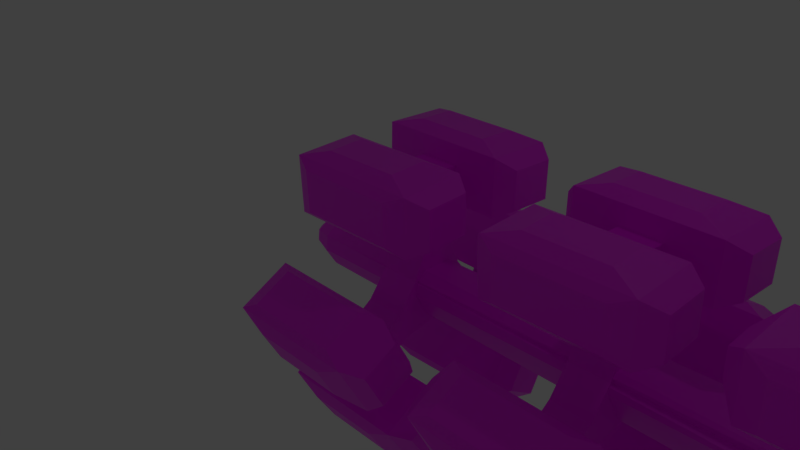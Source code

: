 # Source: cetacea.blend  (saved by Blender 2.80.75; exported with 4.5.12 LTS)
import bpy
from mathutils import Matrix  # noqa: F401  (used for matrix-valued properties, if any)

bpy.ops.wm.read_factory_settings(use_empty=True)
scene = bpy.context.scene
scene.name = 'Scene'

# ---- collections
col_collection_1 = bpy.data.collections.new('Collection 1'); scene.collection.children.link(col_collection_1)

# ---- images (referenced by path relative to the original .blend; pixels are not part of the script)
import os
ASSET_DIR = os.environ.get("B2B_ASSET_DIR", "")  # directory of the original .blend (textures are referenced by path, not embedded)
HERE = os.path.dirname(os.path.abspath(__file__))  # packed textures are extracted next to this script under _unpacked/

def load_image(name, relpath, width, height, colorspace="sRGB"):
    """Load a texture the original file referenced (path relative to the .blend, or extracted next to this script)."""
    p = next((c for c in (os.path.join(HERE, relpath), os.path.join(ASSET_DIR, relpath)) if relpath and os.path.exists(c)), "")
    if p:
        img = bpy.data.images.load(p, check_existing=True)
        img.name = name
    else:  # same state as the original file: an image datablock whose file is absent (Cycles renders it pink)
        img = bpy.data.images.new(name, width, height)
        img.source = "FILE"
        img.filepath = "//" + (relpath or name)
    img.colorspace_settings.name = colorspace
    return img
img_untitled = load_image('Untitled', 'cetacea_base.png', 1024, 1024, 'sRGB')
img_untitled_001 = load_image('Untitled.001', 'cetacea_lights.png', 1024, 1024, 'sRGB')
img_untitled_002 = load_image('Untitled.002', 'bulk_lights.png', 1024, 1024, 'sRGB')

# ---- materials (node trees are filled in below, after node groups)
mat_material = bpy.data.materials.new('Material')
mat_material.alpha_threshold = 0.0
mat_material.use_transparent_shadow = False
mat_material.roughness = 0.5
mat_material.line_color = (0.0, 0.0, 0.0, 1.0)

# ---- material node trees
mat_material.use_nodes = True; mat_material.node_tree.nodes.clear()
_N = mat_material.node_tree.nodes; _L = mat_material.node_tree.links
n0 = _N.new('ShaderNodeBsdfPrincipled'); n0.name = 'Principled BSDF'; n0.location = (-60, 605)
n0.hide = True
n0.distribution = 'GGX'
n0.subsurface_method = 'BURLEY'
n0.inputs[3].default_value = 1.45
n0.inputs[27].default_value = (0.0, 0.0, 0.0, 1.0)
n0.inputs[28].default_value = 1.0
n1 = _N.new('ShaderNodeBsdfPrincipled'); n1.name = 'Principled BSDF.001'; n1.location = (-54, 341)
n1.hide = True
n1.distribution = 'GGX'
n1.subsurface_method = 'BURLEY'
n1.inputs[3].default_value = 1.45
n1.inputs[27].default_value = (0.0, 0.0, 0.0, 1.0)
n1.inputs[28].default_value = 1.0
n2 = _N.new('ShaderNodeMixShader'); n2.name = 'Mix Shader'; n2.location = (305, 555)
n3 = _N.new('ShaderNodeOutputMaterial'); n3.name = 'Material Output'; n3.location = (687, 260)
n4 = _N.new('ShaderNodeTexImage'); n4.name = 'Image Texture'; n4.location = (-448, 670)
n4.image = img_untitled
n5 = _N.new('ShaderNodeTexImage'); n5.name = 'Image Texture.001'; n5.location = (-452, 404)
n5.image = img_untitled_001
n6 = _N.new('ShaderNodeTexImage'); n6.name = 'Image Texture.002'; n6.location = (-450, 182)
n6.image = img_untitled_002
n7 = _N.new('ShaderNodeBsdfPrincipled'); n7.name = 'Principled BSDF.002'; n7.location = (-57, 36)
n7.hide = True
n7.distribution = 'GGX'
n7.subsurface_method = 'BURLEY'
n7.inputs[3].default_value = 1.45
n7.inputs[27].default_value = (0.0, 0.0, 0.0, 1.0)
n7.inputs[28].default_value = 1.0
n8 = _N.new('ShaderNodeMixShader'); n8.name = 'Mix Shader.001'; n8.location = (317, 256)
_L.new(n4.outputs[0], n0.inputs[0])
_L.new(n0.outputs[0], n2.inputs[1])
_L.new(n5.outputs[0], n1.inputs[0])
_L.new(n5.outputs[1], n2.inputs[0])
_L.new(n1.outputs[0], n2.inputs[2])
_L.new(n2.outputs[0], n8.inputs[1])
_L.new(n6.outputs[0], n7.inputs[0])
_L.new(n7.outputs[0], n8.inputs[2])
_L.new(n6.outputs[1], n8.inputs[0])
_L.new(n8.outputs[0], n3.inputs[0])
n3.is_active_output = True

# ---- world
world_world = bpy.data.worlds.new('World'); scene.world = world_world
world_world.color = (0.05088, 0.05088, 0.05088)
world_world.use_sun_shadow = False
world_world.sun_shadow_jitter_overblur = 0.0
world_world.cycles.sampling_method = 'MANUAL'

# ---- cameras
cam_camera = bpy.data.cameras.new('Camera')
cam_camera.clip_end = 100.0
cam_camera.lens = 35.0
cam_camera.sensor_width = 32.0
cam_camera.sensor_height = 18.0
cam_camera.ortho_scale = 7.314
cam_camera.dof.focus_distance = 0.0
cam_camera.dof.aperture_fstop = 128.0

# ---- lights
light_lamp = bpy.data.lights.new('Lamp', 'POINT')
light_lamp.transmission_factor = 0.0
light_lamp.cutoff_distance = 30.0
light_lamp.energy = 100.0
light_lamp.shadow_buffer_clip_start = 1.001
light_lamp.shadow_soft_size = 0.1
light_lamp.shadow_maximum_resolution = 0.006
light_lamp.use_absolute_resolution = True

# ---- meshes
me_cube = bpy.data.meshes.new('Cube')
me_cube.from_pydata([(-1.116, -1.052, 0.6095), (-1.116, -0.5696, 1.779), (-1.148, 0.0, 1.983), (-1.131, 0.0, -0.002341), (-2.605, -1.074, 0.6077), (-2.605, -0.5919, 1.777), (-2.637, 0.0, 1.982), (-2.62, 0.0, -0.004155), (-1.116, -0.4037, 3.754), (-1.148, 0.0, 3.767), (-2.637, 0.0, 3.765), (-2.605, -0.4261, 3.752), (-1.117, -0.4228, 4.389), (-1.148, 0.0, 4.401), (-2.637, 0.0, 4.399), (-2.606, -0.4451, 4.387), (-2.599, -0.8375, 3.74), (-2.6, -0.8566, 4.374), (-1.11, -0.8152, 3.742), (-1.11, -0.8343, 4.376), (-4.31, -0.8413, 3.009), (-4.312, -0.9042, 5.102), (0.6024, -0.7676, 3.015), (0.6004, -0.8305, 5.108), (-4.274, -3.226, 2.937), (-4.276, -3.289, 5.03), (0.6383, -3.152, 2.943), (0.6362, -3.215, 5.036), (1.234, -1.194, 4.761), (1.235, -1.151, 3.34), (1.264, -2.787, 4.712), (1.265, -2.744, 3.292), (-4.949, -1.547, 3.582), (-4.949, -1.574, 4.485), (-4.933, -2.576, 3.551), (-4.934, -2.603, 4.454), (-0.4324, -1.367, 5.36), (-3.265, -1.409, 5.357), (-0.4117, -2.742, 5.319), (-3.244, -2.784, 5.316), (-3.602, -3.496, 3.224), (-3.604, -3.541, 4.744), (-0.03399, -3.442, 3.229), (-0.0355, -3.488, 4.749), (6.802, -1.07, 0.6095), (6.802, -0.588, 1.779), (6.77, 0.0, 1.983), (6.787, 0.0, -0.002304), (5.313, -1.093, 0.6077), (5.313, -0.6103, 1.777), (5.281, 0.0, 1.982), (5.298, 0.0, -0.004118), (6.802, -0.4222, 3.754), (6.771, 0.0, 3.767), (5.281, 0.0, 3.765), (5.313, -0.4445, 3.752), (6.802, -0.4412, 4.389), (6.77, 0.0, 4.401), (5.281, 0.0, 4.399), (5.312, -0.4636, 4.387), (5.319, -0.856, 3.74), (5.319, -0.875, 4.374), (6.808, -0.8336, 3.742), (6.808, -0.8527, 4.376), (3.608, -0.8597, 3.009), (3.606, -0.9226, 5.102), (8.521, -0.786, 3.015), (8.519, -0.8489, 5.108), (3.644, -3.244, 2.937), (3.642, -3.307, 5.03), (8.556, -3.171, 2.943), (8.554, -3.234, 5.036), (9.152, -1.212, 4.761), (9.153, -1.17, 3.34), (9.182, -2.805, 4.712), (9.183, -2.762, 3.292), (2.97, -1.565, 3.582), (2.969, -1.592, 4.485), (2.985, -2.594, 3.551), (2.984, -2.621, 4.455), (7.486, -1.385, 5.36), (4.653, -1.428, 5.357), (7.506, -2.76, 5.319), (4.674, -2.803, 5.316), (4.316, -3.514, 3.224), (4.315, -3.56, 4.744), (7.884, -3.46, 3.229), (7.883, -3.506, 4.749), (14.36, -1.07, 0.6095), (14.36, -0.588, 1.779), (14.33, 0.0, 1.983), (14.35, 0.0, -0.002304), (12.87, -1.093, 0.6077), (12.87, -0.6103, 1.777), (12.84, 0.0, 1.982), (12.86, 0.0, -0.004118), (14.36, -0.4222, 3.754), (14.33, 0.0, 3.767), (12.84, 0.0, 3.765), (12.87, -0.4445, 3.752), (14.36, -0.4412, 4.389), (14.33, 0.0, 4.401), (12.84, 0.0, 4.399), (12.87, -0.4636, 4.387), (12.88, -0.856, 3.74), (12.88, -0.875, 4.374), (14.37, -0.8336, 3.742), (14.37, -0.8527, 4.376), (11.17, -0.8597, 3.009), (11.17, -0.9226, 5.102), (16.08, -0.786, 3.015), (16.08, -0.8489, 5.108), (11.21, -3.244, 2.937), (11.2, -3.307, 5.03), (16.12, -3.171, 2.943), (16.12, -3.234, 5.036), (16.71, -1.212, 4.761), (16.71, -1.17, 3.34), (16.74, -2.805, 4.712), (16.74, -2.762, 3.292), (10.53, -1.565, 3.582), (10.53, -1.592, 4.485), (10.55, -2.594, 3.551), (10.55, -2.621, 4.455), (15.05, -1.385, 5.36), (12.22, -1.428, 5.357), (15.07, -2.76, 5.319), (12.24, -2.803, 5.316), (11.88, -3.514, 3.224), (11.88, -3.56, 4.744), (15.45, -3.46, 3.229), (15.44, -3.506, 4.749), (-6.088, -0.9081, 0.5156), (17.67, -0.9081, 0.5156), (-6.088, -0.4081, 0.8618), (16.11, -1.008, 0.8618), (-6.088, 0.0, 0.8618), (16.11, 0.0, 0.8618), (-6.088, 0.0, -0.003742), (17.67, 0.0, 0.0001778), (18.2, -1.008, 0.8618), (18.2, -0.9081, 0.5156), (18.2, 0.0, 0.8618), (18.2, 0.0, 0.0001778), (17.36, 0.0, 4.182), (17.36, -1.008, 4.182), (18.2, 0.0, 4.182), (18.2, -1.008, 4.182), (17.62, 0.0, 0.9851), (17.62, -0.9709, 0.9851), (17.62, -0.9709, 4.059), (17.62, 0.0, 4.059), (-6.861, -0.6843, 0.3948), (-6.861, -0.3776, 0.632), (-6.861, 0.0, 0.632), (-6.861, 0.0, 0.002681), (-7.158, -0.462, 0.2648), (-7.158, -0.3181, 0.3761), (-7.158, 0.0, 0.3761), (-7.158, 0.0, 0.003999), (18.28, -0.2413, 3.709), (18.28, -0.2923, 3.552), (17.52, -0.1478, 3.709), (18.45, -0.1478, 3.709), (17.52, -0.2167, 3.498), (18.45, -0.2167, 3.498), (17.52, -0.397, 3.367), (18.45, -0.397, 3.367), (17.52, -0.6199, 3.367), (18.45, -0.6199, 3.367), (17.52, -0.8002, 3.498), (18.45, -0.8002, 3.498), (17.52, -0.8691, 3.709), (18.45, -0.8691, 3.709), (17.52, -0.8002, 3.921), (18.45, -0.8002, 3.921), (17.52, -0.6199, 4.052), (18.45, -0.6199, 4.052), (17.52, -0.397, 4.052), (18.45, -0.397, 4.052), (17.52, -0.2167, 3.921), (18.45, -0.2167, 3.921), (18.28, -0.4259, 3.455), (18.28, -0.591, 3.455), (18.28, -0.7246, 3.552), (18.28, -0.7756, 3.709), (18.28, -0.7246, 3.866), (18.28, -0.591, 3.964), (18.28, -0.4259, 3.964), (18.28, -0.2923, 3.866), (18.07, -0.339, 3.709), (18.07, -0.3714, 3.809), (18.07, -0.4561, 3.871), (18.07, -0.5608, 3.871), (18.07, -0.6455, 3.809), (18.07, -0.6778, 3.709), (18.07, -0.6455, 3.61), (18.07, -0.5608, 3.548), (18.07, -0.4561, 3.548), (18.07, -0.3714, 3.61), (18.28, -0.2413, 2.678), (18.28, -0.2923, 2.521), (17.52, -0.1478, 2.678), (18.45, -0.1478, 2.678), (17.52, -0.2167, 2.466), (18.45, -0.2167, 2.466), (17.52, -0.397, 2.335), (18.45, -0.397, 2.335), (17.52, -0.6199, 2.335), (18.45, -0.6199, 2.335), (17.52, -0.8002, 2.466), (18.45, -0.8002, 2.466), (17.52, -0.8691, 2.678), (18.45, -0.8691, 2.678), (17.52, -0.8002, 2.89), (18.45, -0.8002, 2.89), (17.52, -0.6199, 3.021), (18.45, -0.6199, 3.021), (17.52, -0.397, 3.021), (18.45, -0.397, 3.021), (17.52, -0.2167, 2.89), (18.45, -0.2167, 2.89), (18.28, -0.4259, 2.424), (18.28, -0.591, 2.424), (18.28, -0.7246, 2.521), (18.28, -0.7756, 2.678), (18.28, -0.7246, 2.835), (18.28, -0.591, 2.932), (18.28, -0.4259, 2.932), (18.28, -0.2923, 2.835), (18.07, -0.339, 2.678), (18.07, -0.3714, 2.778), (18.07, -0.4561, 2.839), (18.07, -0.5608, 2.839), (18.07, -0.6455, 2.778), (18.07, -0.6778, 2.678), (18.07, -0.6455, 2.579), (18.07, -0.5608, 2.517), (18.07, -0.4561, 2.517), (18.07, -0.3714, 2.579), (18.28, -0.2413, 1.764), (18.28, -0.2923, 1.607), (17.52, -0.1478, 1.764), (18.45, -0.1478, 1.764), (17.52, -0.2167, 1.552), (18.45, -0.2167, 1.552), (17.52, -0.397, 1.421), (18.45, -0.397, 1.421), (17.52, -0.6199, 1.421), (18.45, -0.6199, 1.421), (17.52, -0.8002, 1.552), (18.45, -0.8002, 1.552), (17.52, -0.8691, 1.764), (18.45, -0.8691, 1.764), (17.52, -0.8002, 1.976), (18.45, -0.8002, 1.976), (17.52, -0.6199, 2.107), (18.45, -0.6199, 2.107), (17.52, -0.397, 2.107), (18.45, -0.397, 2.107), (17.52, -0.2167, 1.976), (18.45, -0.2167, 1.976), (18.28, -0.4259, 1.51), (18.28, -0.591, 1.51), (18.28, -0.7246, 1.607), (18.28, -0.7756, 1.764), (18.28, -0.7246, 1.921), (18.28, -0.591, 2.018), (18.28, -0.4259, 2.018), (18.28, -0.2923, 1.921), (18.07, -0.339, 1.764), (18.07, -0.3714, 1.864), (18.07, -0.4561, 1.925), (18.07, -0.5608, 1.925), (18.07, -0.6455, 1.864), (18.07, -0.6778, 1.764), (18.07, -0.6455, 1.665), (18.07, -0.5608, 1.603), (18.07, -0.4561, 1.603), (18.07, -0.3714, 1.665)], [], [(0, 3, 2, 1), (0, 1, 5, 4), (5, 6, 7), (3, 0, 4, 7), (7, 4, 5), (6, 5, 11, 10), (10, 11, 15, 14), (1, 2, 9, 8), (5, 1, 8, 11), (12, 13, 14, 15), (8, 9, 13, 12), (15, 11, 16, 17), (19, 17, 21, 23), (12, 15, 17, 19), (8, 12, 19, 18), (11, 8, 18, 16), (22, 23, 28, 29), (17, 16, 20, 21), (18, 19, 23, 22), (16, 18, 22, 20), (27, 25, 41, 43), (20, 22, 26, 24), (27, 23, 36, 38), (20, 24, 34, 32), (29, 28, 30, 31), (23, 27, 30, 28), (26, 22, 29, 31), (27, 26, 31, 30), (33, 32, 34, 35), (24, 25, 35, 34), (25, 21, 33, 35), (21, 20, 32, 33), (36, 37, 39, 38), (25, 27, 38, 39), (21, 25, 39, 37), (23, 21, 37, 36), (40, 42, 43, 41), (25, 24, 40, 41), (26, 27, 43, 42), (24, 26, 42, 40), (44, 47, 46, 45), (44, 45, 49, 48), (49, 50, 51), (47, 44, 48, 51), (51, 48, 49), (50, 49, 55, 54), (54, 55, 59, 58), (45, 46, 53, 52), (49, 45, 52, 55), (56, 57, 58, 59), (52, 53, 57, 56), (59, 55, 60, 61), (63, 61, 65, 67), (56, 59, 61, 63), (52, 56, 63, 62), (55, 52, 62, 60), (66, 67, 72, 73), (61, 60, 64, 65), (62, 63, 67, 66), (60, 62, 66, 64), (71, 69, 85, 87), (64, 66, 70, 68), (71, 67, 80, 82), (64, 68, 78, 76), (73, 72, 74, 75), (67, 71, 74, 72), (70, 66, 73, 75), (71, 70, 75, 74), (77, 76, 78, 79), (68, 69, 79, 78), (69, 65, 77, 79), (65, 64, 76, 77), (80, 81, 83, 82), (69, 71, 82, 83), (65, 69, 83, 81), (67, 65, 81, 80), (84, 86, 87, 85), (69, 68, 84, 85), (70, 71, 87, 86), (68, 70, 86, 84), (88, 91, 90, 89), (88, 89, 93, 92), (93, 94, 95), (91, 88, 92, 95), (95, 92, 93), (94, 93, 99, 98), (98, 99, 103, 102), (89, 90, 97, 96), (93, 89, 96, 99), (100, 101, 102, 103), (96, 97, 101, 100), (103, 99, 104, 105), (107, 105, 109, 111), (100, 103, 105, 107), (96, 100, 107, 106), (99, 96, 106, 104), (110, 111, 116, 117), (105, 104, 108, 109), (106, 107, 111, 110), (104, 106, 110, 108), (115, 113, 129, 131), (108, 110, 114, 112), (115, 111, 124, 126), (108, 112, 122, 120), (117, 116, 118, 119), (111, 115, 118, 116), (114, 110, 117, 119), (115, 114, 119, 118), (121, 120, 122, 123), (112, 113, 123, 122), (113, 109, 121, 123), (109, 108, 120, 121), (124, 125, 127, 126), (113, 115, 126, 127), (109, 113, 127, 125), (111, 109, 125, 124), (128, 130, 131, 129), (113, 112, 128, 129), (114, 115, 131, 130), (112, 114, 130, 128), (132, 133, 135, 134), (134, 135, 137, 136), (138, 132, 152, 155), (132, 134, 153, 152), (133, 139, 143, 141), (135, 133, 141, 140), (140, 143, 142), (143, 140, 141), (135, 140, 147, 145), (144, 145, 147, 146), (137, 135, 145, 144), (147, 140, 149, 150), (149, 148, 151, 150), (140, 142, 148, 149), (146, 147, 150, 151), (155, 152, 156, 159), (152, 153, 157, 156), (134, 136, 154, 153), (157, 158, 159), (159, 156, 157), (153, 154, 158, 157), (189, 188, 192, 191), (167, 165, 161, 182), (162, 163, 165, 164), (161, 160, 190, 199), (171, 169, 183, 184), (164, 165, 167, 166), (186, 185, 195, 194), (175, 173, 185, 186), (166, 167, 169, 168), (160, 189, 191, 190), (179, 177, 187, 188), (168, 169, 171, 170), (184, 183, 197, 196), (169, 167, 182, 183), (170, 171, 173, 172), (182, 161, 199, 198), (173, 171, 184, 185), (172, 173, 175, 174), (187, 186, 194, 193), (177, 175, 186, 187), (174, 175, 177, 176), (185, 184, 196, 195), (181, 179, 188, 189), (176, 177, 179, 178), (163, 181, 189, 160), (165, 163, 160, 161), (178, 179, 181, 180), (188, 187, 193, 192), (199, 190, 191, 192, 193, 194, 195, 196, 197, 198), (180, 181, 163, 162), (183, 182, 198, 197), (229, 228, 232, 231), (207, 205, 201, 222), (202, 203, 205, 204), (201, 200, 230, 239), (211, 209, 223, 224), (204, 205, 207, 206), (226, 225, 235, 234), (215, 213, 225, 226), (206, 207, 209, 208), (200, 229, 231, 230), (219, 217, 227, 228), (208, 209, 211, 210), (224, 223, 237, 236), (209, 207, 222, 223), (210, 211, 213, 212), (222, 201, 239, 238), (213, 211, 224, 225), (212, 213, 215, 214), (227, 226, 234, 233), (217, 215, 226, 227), (214, 215, 217, 216), (225, 224, 236, 235), (221, 219, 228, 229), (216, 217, 219, 218), (203, 221, 229, 200), (205, 203, 200, 201), (218, 219, 221, 220), (228, 227, 233, 232), (239, 230, 231, 232, 233, 234, 235, 236, 237, 238), (220, 221, 203, 202), (223, 222, 238, 237), (269, 268, 272, 271), (247, 245, 241, 262), (242, 243, 245, 244), (241, 240, 270, 279), (251, 249, 263, 264), (244, 245, 247, 246), (266, 265, 275, 274), (255, 253, 265, 266), (246, 247, 249, 248), (240, 269, 271, 270), (259, 257, 267, 268), (248, 249, 251, 250), (264, 263, 277, 276), (249, 247, 262, 263), (250, 251, 253, 252), (262, 241, 279, 278), (253, 251, 264, 265), (252, 253, 255, 254), (267, 266, 274, 273), (257, 255, 266, 267), (254, 255, 257, 256), (265, 264, 276, 275), (261, 259, 268, 269), (256, 257, 259, 258), (243, 261, 269, 240), (245, 243, 240, 241), (258, 259, 261, 260), (268, 267, 273, 272), (279, 270, 271, 272, 273, 274, 275, 276, 277, 278), (260, 261, 243, 242), (263, 262, 278, 277)])
_uv = me_cube.uv_layers.new(name='UVMap')
_uv.uv.foreach_set('vector', [0.3591, 0.3382, 0.3235, 0.3693, 0.3088, 0.2936, 0.332, 0.2971, 0.3591, 0.3382, 0.3959, 0.3055, 0.434, 0.3491, 0.3972, 0.3817, 0.434, 0.4144, 0.4339, 0.4387, 0.361, 0.4134, 0.3235, 0.3693, 0.3591, 0.3382, 0.3972, 0.3817, 0.361, 0.4134, 0.361, 0.4134, 0.3972, 0.3817, 0.434, 0.4144, 0.8212, 0.1045, 0.8435, 0.09471, 0.8435, 0.1717, 0.827, 0.1736, 0.6481, 0.4513, 0.6481, 0.4679, 0.6234, 0.4679, 0.6234, 0.4505, 0.7738, 0.2717, 0.7523, 0.262, 0.7581, 0.1929, 0.7738, 0.1947, 0.6058, 0.2922, 0.5479, 0.2921, 0.5479, 0.2151, 0.6058, 0.2152, 0.6925, 0.831, 0.6761, 0.83, 0.6752, 0.7721, 0.6925, 0.7731, 0.46, 0.8401, 0.46, 0.8558, 0.4353, 0.8565, 0.4353, 0.8401, 0.6234, 0.4679, 0.6481, 0.4679, 0.6481, 0.4839, 0.6234, 0.4839, 0.4883, 0.6102, 0.4883, 0.5523, 0.5167, 0.4858, 0.5167, 0.6768, 0.6925, 0.831, 0.6925, 0.7731, 0.7085, 0.7731, 0.7085, 0.831, 0.46, 0.8401, 0.4353, 0.8401, 0.4353, 0.8241, 0.46, 0.8241, 0.5126, 0.7414, 0.5126, 0.7993, 0.4966, 0.7993, 0.4966, 0.7414, 0.3373, 0.7504, 0.3373, 0.8318, 0.3088, 0.8187, 0.3088, 0.7634, 0.4883, 0.5523, 0.4637, 0.5524, 0.4353, 0.4858, 0.5167, 0.4858, 0.4637, 0.6102, 0.4883, 0.6102, 0.5167, 0.6768, 0.4353, 0.6768, 0.4637, 0.5524, 0.4637, 0.6102, 0.4353, 0.6768, 0.4353, 0.4858, 0.7773, 0.4858, 0.7773, 0.6768, 0.7622, 0.6508, 0.7622, 0.5121, 0.5294, 0.4845, 0.5294, 0.2936, 0.6221, 0.2936, 0.6221, 0.4845, 0.6375, 0.6258, 0.6375, 0.7186, 0.5958, 0.6986, 0.5958, 0.6452, 0.6731, 0.6781, 0.6731, 0.7708, 0.6389, 0.7444, 0.6389, 0.7044, 0.4206, 0.749, 0.3653, 0.7491, 0.3653, 0.6871, 0.4206, 0.6871, 0.8101, 0.2894, 0.8101, 0.3821, 0.7823, 0.3662, 0.7825, 0.3043, 0.8101, 0.3835, 0.8101, 0.4762, 0.7825, 0.4613, 0.7823, 0.3994, 0.4659, 0.8227, 0.4659, 0.7414, 0.4952, 0.7544, 0.4952, 0.8097, 0.6358, 0.8026, 0.6358, 0.8377, 0.5958, 0.8377, 0.5958, 0.8026, 0.5545, 0.701, 0.5545, 0.7824, 0.518, 0.7592, 0.518, 0.7241, 0.744, 0.6739, 0.744, 0.7667, 0.7098, 0.7403, 0.7098, 0.7003, 0.5923, 0.701, 0.5923, 0.7824, 0.5558, 0.7592, 0.5558, 0.7241, 0.6668, 0.1407, 0.6668, 0.2508, 0.6133, 0.2508, 0.6133, 0.1407, 0.6957, 0.0006575, 0.6957, 0.1916, 0.6737, 0.1512, 0.6737, 0.04107, 0.7059, 0.4803, 0.7059, 0.3876, 0.7477, 0.4069, 0.7477, 0.4604, 0.6852, 0.4858, 0.6852, 0.6768, 0.6627, 0.6363, 0.6627, 0.5263, 0.5784, 0.6245, 0.5784, 0.4858, 0.6375, 0.4858, 0.6375, 0.6245, 0.7734, 0.7608, 0.7734, 0.8421, 0.7454, 0.8307, 0.7454, 0.7716, 0.8078, 0.6499, 0.8078, 0.5685, 0.8362, 0.5793, 0.8362, 0.6384, 0.7609, 0.4858, 0.7609, 0.6768, 0.7454, 0.6505, 0.7454, 0.5118, 0.3603, 0.04456, 0.3243, 0.07625, 0.3088, 0.0006575, 0.3328, 0.003809, 0.3603, 0.04456, 0.397, 0.0118, 0.4352, 0.05522, 0.3986, 0.08799, 0.4352, 0.1208, 0.4348, 0.1458, 0.362, 0.1202, 0.3243, 0.07625, 0.3603, 0.04456, 0.3986, 0.08799, 0.362, 0.1202, 0.362, 0.1202, 0.3986, 0.08799, 0.4352, 0.1208, 0.8164, 0.4957, 0.8394, 0.4858, 0.8394, 0.5628, 0.8222, 0.5648, 0.6683, 0.2529, 0.6683, 0.2703, 0.6436, 0.2703, 0.6436, 0.2522, 0.8448, 0.2676, 0.8226, 0.2578, 0.8284, 0.1888, 0.8448, 0.1906, 0.6234, 0.2936, 0.6813, 0.2937, 0.6813, 0.3707, 0.6234, 0.3706, 0.7279, 0.8268, 0.7107, 0.8258, 0.7098, 0.768, 0.7279, 0.7689, 0.5427, 0.8361, 0.5427, 0.8526, 0.518, 0.8533, 0.518, 0.8361, 0.6436, 0.2703, 0.6683, 0.2703, 0.6683, 0.2863, 0.6436, 0.2863, 0.3618, 0.5645, 0.3618, 0.5066, 0.3901, 0.44, 0.3901, 0.631, 0.7279, 0.8268, 0.7279, 0.7689, 0.7439, 0.7689, 0.7439, 0.8268, 0.5427, 0.8361, 0.518, 0.8361, 0.518, 0.8201, 0.5427, 0.8201, 0.5079, 0.6781, 0.5079, 0.736, 0.4919, 0.736, 0.4919, 0.6781, 0.3672, 0.7504, 0.3672, 0.8318, 0.3386, 0.8187, 0.3386, 0.7634, 0.3618, 0.5066, 0.3371, 0.5066, 0.3088, 0.4401, 0.3901, 0.44, 0.3371, 0.5645, 0.3618, 0.5645, 0.3901, 0.631, 0.3088, 0.631, 0.3371, 0.5066, 0.3371, 0.5645, 0.3088, 0.631, 0.3088, 0.4401, 0.7658, 0.4803, 0.7658, 0.2894, 0.7809, 0.3154, 0.7809, 0.4541, 0.528, 0.2936, 0.528, 0.4845, 0.4353, 0.4845, 0.4353, 0.2936, 0.7388, 0.0006575, 0.7388, 0.09339, 0.697, 0.07346, 0.697, 0.01999, 0.744, 0.5799, 0.744, 0.6726, 0.7098, 0.6462, 0.7098, 0.6062, 0.4906, 0.74, 0.4353, 0.7401, 0.4353, 0.6781, 0.4906, 0.6781, 0.7085, 0.6781, 0.7085, 0.7708, 0.6806, 0.7549, 0.6809, 0.693, 0.811, 0.6781, 0.811, 0.7708, 0.7833, 0.7559, 0.7831, 0.694, 0.8213, 0.1888, 0.8213, 0.2701, 0.792, 0.2571, 0.792, 0.2019, 0.6071, 0.2522, 0.6423, 0.2522, 0.6423, 0.2922, 0.6071, 0.2922, 0.7818, 0.6781, 0.7818, 0.7594, 0.7454, 0.7363, 0.7454, 0.7012, 0.751, 0.1929, 0.751, 0.2856, 0.7168, 0.2593, 0.7168, 0.2193, 0.814, 0.0006575, 0.814, 0.08204, 0.7775, 0.05891, 0.7775, 0.02379, 0.4365, 0.2388, 0.5466, 0.2388, 0.5466, 0.2922, 0.4365, 0.2922, 0.7085, 0.4858, 0.7085, 0.6768, 0.6865, 0.6363, 0.6865, 0.5262, 0.7059, 0.3863, 0.7059, 0.2936, 0.7477, 0.3129, 0.7477, 0.3664, 0.6614, 0.4858, 0.6614, 0.6768, 0.6389, 0.6363, 0.6389, 0.5263, 0.5771, 0.4858, 0.5771, 0.6245, 0.518, 0.6245, 0.518, 0.4858, 0.8395, 0.2894, 0.8395, 0.3708, 0.8115, 0.3593, 0.8115, 0.3002, 0.4267, 0.7504, 0.4267, 0.8318, 0.3984, 0.821, 0.3984, 0.7618, 0.4308, 0.44, 0.4308, 0.631, 0.4153, 0.6047, 0.4153, 0.466, 0.3603, 0.191, 0.3243, 0.2227, 0.3088, 0.1471, 0.3328, 0.1503, 0.3603, 0.191, 0.397, 0.1582, 0.4352, 0.2017, 0.3986, 0.2344, 0.4352, 0.2672, 0.4348, 0.2922, 0.362, 0.2666, 0.3243, 0.2227, 0.3603, 0.191, 0.3986, 0.2344, 0.362, 0.2666, 0.362, 0.2666, 0.3986, 0.2344, 0.4352, 0.2672, 0.8153, 0.01055, 0.8383, 0.0006575, 0.8383, 0.07769, 0.8211, 0.07962, 0.584, 0.8199, 0.584, 0.8372, 0.5593, 0.8373, 0.5594, 0.8192, 0.8427, 0.851, 0.8205, 0.8412, 0.8263, 0.7721, 0.8427, 0.774, 0.6813, 0.4492, 0.6234, 0.4491, 0.6234, 0.3721, 0.6813, 0.3722, 0.6569, 0.831, 0.6397, 0.83, 0.6389, 0.7721, 0.6569, 0.7731, 0.6741, 0.4666, 0.6741, 0.483, 0.6494, 0.4837, 0.6494, 0.4665, 0.5593, 0.8373, 0.584, 0.8372, 0.584, 0.8532, 0.5594, 0.8533, 0.5589, 0.0672, 0.5589, 0.1251, 0.5306, 0.1916, 0.5306, 0.0006759, 0.6569, 0.831, 0.6569, 0.7731, 0.6729, 0.7731, 0.6729, 0.831, 0.6741, 0.4666, 0.6494, 0.4665, 0.6494, 0.4505, 0.6741, 0.4506, 0.5785, 0.6837, 0.5785, 0.6258, 0.5945, 0.6258, 0.5945, 0.6837, 0.3971, 0.7504, 0.3971, 0.8318, 0.3685, 0.8187, 0.3685, 0.7634, 0.5589, 0.1251, 0.5836, 0.1251, 0.612, 0.1916, 0.5306, 0.1916, 0.5836, 0.06719, 0.5589, 0.0672, 0.5306, 0.0006759, 0.612, 0.0006575, 0.5836, 0.1251, 0.5836, 0.06719, 0.612, 0.0006575, 0.612, 0.1916, 0.7756, 0.2856, 0.7756, 0.09471, 0.7907, 0.1207, 0.7907, 0.2594, 0.4365, 0.1916, 0.4365, 0.0006575, 0.5293, 0.0006575, 0.5293, 0.1916, 0.7155, 0.1929, 0.7155, 0.2856, 0.6737, 0.2657, 0.6737, 0.2122, 0.7401, 0.1874, 0.7401, 0.09471, 0.7743, 0.1211, 0.7743, 0.1611, 0.364, 0.749, 0.3088, 0.7491, 0.3088, 0.6871, 0.364, 0.6871, 0.8065, 0.5685, 0.8065, 0.6612, 0.7786, 0.6453, 0.7789, 0.5834, 0.8199, 0.09471, 0.8199, 0.1874, 0.7922, 0.1726, 0.792, 0.1106, 0.4646, 0.7414, 0.4646, 0.8227, 0.4353, 0.8097, 0.4353, 0.7545, 0.558, 0.7837, 0.558, 0.8188, 0.518, 0.8188, 0.518, 0.7837, 0.6322, 0.7199, 0.6322, 0.8013, 0.5958, 0.7781, 0.5958, 0.743, 0.744, 0.4858, 0.744, 0.5785, 0.7098, 0.5522, 0.7098, 0.5122, 0.8151, 0.4858, 0.8151, 0.5672, 0.7786, 0.5441, 0.7786, 0.5089, 0.3088, 0.6323, 0.4189, 0.6323, 0.4189, 0.6858, 0.3088, 0.6858, 0.7046, 0.2936, 0.7046, 0.4845, 0.6826, 0.4441, 0.6826, 0.334, 0.697, 0.1874, 0.697, 0.09471, 0.7388, 0.114, 0.7388, 0.1675, 0.414, 0.44, 0.414, 0.631, 0.3915, 0.5906, 0.3915, 0.4805, 0.6133, 0.1394, 0.6133, 0.0006575, 0.6724, 0.0006708, 0.6724, 0.1394, 0.8403, 0.6781, 0.8403, 0.7594, 0.8123, 0.748, 0.8123, 0.6889, 0.8397, 0.3835, 0.8397, 0.4648, 0.8114, 0.454, 0.8114, 0.3949, 0.7645, 0.2894, 0.7645, 0.4803, 0.749, 0.4541, 0.749, 0.3154, 0.3074, 0.003565, 0.252, 0.9105, 0.2412, 0.8459, 0.2844, 0.00187, 0.2844, 0.00187, 0.2412, 0.8459, 0.2029, 0.8429, 0.2689, 0.0006575, 0.518, 0.6997, 0.5205, 0.6535, 0.5464, 0.6697, 0.5519, 0.6978, 0.5205, 0.6535, 0.5403, 0.6342, 0.5567, 0.6618, 0.5464, 0.6697, 0.252, 0.9105, 0.3074, 0.9289, 0.2957, 0.958, 0.2507, 0.9341, 0.2412, 0.8459, 0.252, 0.9105, 0.2507, 0.9341, 0.2334, 0.9371, 0.2334, 0.9371, 0.2957, 0.958, 0.2614, 0.9823, 0.2957, 0.958, 0.2334, 0.9371, 0.2507, 0.9341, 0.2412, 0.8459, 0.2334, 0.9371, 0.1217, 0.9367, 0.1101, 0.9076, 0.07241, 0.928, 0.1101, 0.9076, 0.1217, 0.9367, 0.08949, 0.9595, 0.0006575, 0.7956, 0.03832, 0.7752, 0.1101, 0.9076, 0.07241, 0.928, 0.1217, 0.9367, 0.2334, 0.9371, 0.2176, 0.9586, 0.1289, 0.9525, 0.2176, 0.9586, 0.2303, 0.9993, 0.1091, 0.9799, 0.1289, 0.9525, 0.2334, 0.9371, 0.2614, 0.9823, 0.2303, 0.9993, 0.2176, 0.9586, 0.08949, 0.9595, 0.1217, 0.9367, 0.1289, 0.9525, 0.1091, 0.9799, 0.5519, 0.6978, 0.5464, 0.6697, 0.5554, 0.6766, 0.5652, 0.692, 0.5464, 0.6697, 0.5567, 0.6618, 0.5603, 0.674, 0.5554, 0.6766, 0.5403, 0.6342, 0.557, 0.6258, 0.5718, 0.6588, 0.5567, 0.6618, 0.5603, 0.674, 0.5718, 0.6764, 0.5652, 0.692, 0.5652, 0.692, 0.5554, 0.6766, 0.5603, 0.674, 0.5567, 0.6618, 0.5718, 0.6588, 0.5718, 0.6764, 0.5603, 0.674, 0.4832, 0.8269, 0.4883, 0.834, 0.4796, 0.8371, 0.4781, 0.8344, 0.5655, 0.8145, 0.5593, 0.8059, 0.5668, 0.8032, 0.57, 0.808, 0.7762, 0.06995, 0.7401, 0.06995, 0.7401, 0.06129, 0.7762, 0.06129, 0.4665, 0.8267, 0.4749, 0.8241, 0.4752, 0.8332, 0.4722, 0.8339, 0.5857, 0.815, 0.5753, 0.8179, 0.5754, 0.8101, 0.5809, 0.8082, 0.7762, 0.06129, 0.7401, 0.06129, 0.7401, 0.05263, 0.7762, 0.05263, 0.4832, 0.8498, 0.4748, 0.8526, 0.4745, 0.8434, 0.4775, 0.8427, 0.5924, 0.7954, 0.5924, 0.8062, 0.5846, 0.8038, 0.5849, 0.7982, 0.7762, 0.05263, 0.7401, 0.05263, 0.7401, 0.04397, 0.7762, 0.04397, 0.4749, 0.8241, 0.4832, 0.8269, 0.4781, 0.8344, 0.4752, 0.8332, 0.5759, 0.7837, 0.586, 0.7869, 0.5816, 0.7936, 0.5761, 0.7917, 0.7762, 0.04397, 0.7401, 0.04397, 0.7401, 0.03531, 0.7762, 0.03531, 0.4665, 0.8498, 0.4613, 0.8427, 0.4699, 0.8395, 0.4716, 0.8422, 0.5753, 0.8179, 0.5655, 0.8145, 0.57, 0.808, 0.5754, 0.8101, 0.7762, 0.03531, 0.7401, 0.03531, 0.7401, 0.02664, 0.7762, 0.02664, 0.4613, 0.8339, 0.4665, 0.8267, 0.4722, 0.8339, 0.4702, 0.8364, 0.5924, 0.8062, 0.5857, 0.815, 0.5809, 0.8082, 0.5846, 0.8038, 0.7762, 0.02664, 0.7401, 0.02664, 0.7401, 0.01798, 0.7762, 0.01798, 0.4883, 0.8427, 0.4832, 0.8498, 0.4775, 0.8427, 0.4795, 0.8403, 0.586, 0.7869, 0.5924, 0.7954, 0.5849, 0.7982, 0.5816, 0.7936, 0.7762, 0.01798, 0.7401, 0.01798, 0.7401, 0.00932, 0.7762, 0.00932, 0.4748, 0.8526, 0.4665, 0.8498, 0.4716, 0.8422, 0.4745, 0.8434, 0.5657, 0.7868, 0.5759, 0.7837, 0.5761, 0.7917, 0.5706, 0.7931, 0.7762, 0.00932, 0.7401, 0.00932, 0.7401, 0.0006575, 0.7762, 0.0006575, 0.5594, 0.7953, 0.5657, 0.7868, 0.5706, 0.7931, 0.567, 0.7975, 0.5593, 0.8059, 0.5594, 0.7953, 0.567, 0.7975, 0.5668, 0.8032, 0.7762, 0.08728, 0.7401, 0.08728, 0.7401, 0.07862, 0.7762, 0.07862, 0.4883, 0.834, 0.4883, 0.8427, 0.4795, 0.8403, 0.4796, 0.8371, 0.5931, 0.2081, 0.5893, 0.2068, 0.5869, 0.2036, 0.5869, 0.1995, 0.5893, 0.1962, 0.5931, 0.1949, 0.597, 0.1962, 0.5994, 0.1995, 0.5994, 0.2036, 0.597, 0.2068, 0.7762, 0.07862, 0.7401, 0.07862, 0.7401, 0.06995, 0.7762, 0.06995, 0.4613, 0.8427, 0.4613, 0.8339, 0.4702, 0.8364, 0.4699, 0.8395, 0.422, 0.7275, 0.422, 0.7211, 0.4309, 0.7222, 0.4309, 0.7263, 0.4227, 0.6395, 0.4276, 0.6323, 0.4331, 0.6374, 0.4295, 0.6427, 0.5173, 0.2016, 0.4812, 0.2016, 0.4812, 0.1929, 0.5173, 0.1929, 0.4269, 0.7392, 0.4237, 0.7337, 0.432, 0.7302, 0.434, 0.7338, 0.4202, 0.6564, 0.4202, 0.6477, 0.4276, 0.6489, 0.4276, 0.6553, 0.4799, 0.1929, 0.4799, 0.229, 0.4712, 0.229, 0.4712, 0.1929, 0.4269, 0.708, 0.4237, 0.7024, 0.432, 0.699, 0.434, 0.7025, 0.4276, 0.6718, 0.4227, 0.6647, 0.4295, 0.6614, 0.4331, 0.6667, 0.4712, 0.1929, 0.4712, 0.229, 0.4625, 0.229, 0.4625, 0.1929, 0.4237, 0.7337, 0.422, 0.7275, 0.4309, 0.7263, 0.432, 0.7302, 0.8375, 0.5839, 0.84, 0.5757, 0.8468, 0.5789, 0.8449, 0.585, 0.4625, 0.1929, 0.4625, 0.229, 0.4539, 0.229, 0.4539, 0.1929, 0.422, 0.6963, 0.422, 0.6898, 0.4309, 0.691, 0.4309, 0.6951, 0.4202, 0.6477, 0.4227, 0.6395, 0.4295, 0.6427, 0.4276, 0.6489, 0.4539, 0.1929, 0.4539, 0.229, 0.4452, 0.229, 0.4452, 0.1929, 0.4237, 0.6836, 0.4269, 0.6781, 0.434, 0.6836, 0.432, 0.6871, 0.4227, 0.6647, 0.4202, 0.6564, 0.4276, 0.6553, 0.4295, 0.6614, 0.4452, 0.1929, 0.4452, 0.229, 0.4365, 0.229, 0.4365, 0.1929, 0.4237, 0.7149, 0.4269, 0.7093, 0.434, 0.7148, 0.432, 0.7183, 0.84, 0.5757, 0.8449, 0.5685, 0.8504, 0.5736, 0.8468, 0.5789, 0.5173, 0.2362, 0.4812, 0.2362, 0.4812, 0.2276, 0.5173, 0.2276, 0.4237, 0.7024, 0.422, 0.6963, 0.4309, 0.6951, 0.432, 0.699, 0.8375, 0.5926, 0.8375, 0.5839, 0.8449, 0.585, 0.8449, 0.5915, 0.5173, 0.2276, 0.4812, 0.2276, 0.4812, 0.2189, 0.5173, 0.2189, 0.84, 0.6009, 0.8375, 0.5926, 0.8449, 0.5915, 0.8468, 0.5976, 0.8449, 0.608, 0.84, 0.6009, 0.8468, 0.5976, 0.8504, 0.6029, 0.5173, 0.2189, 0.4812, 0.2189, 0.4812, 0.2102, 0.5173, 0.2102, 0.422, 0.7211, 0.4237, 0.7149, 0.432, 0.7183, 0.4309, 0.7222, 0.5832, 0.2068, 0.5793, 0.2081, 0.5754, 0.2068, 0.573, 0.2036, 0.573, 0.1995, 0.5754, 0.1962, 0.5793, 0.1949, 0.5832, 0.1962, 0.5856, 0.1995, 0.5856, 0.2036, 0.5173, 0.2102, 0.4812, 0.2102, 0.4812, 0.2016, 0.5173, 0.2016, 0.422, 0.6898, 0.4237, 0.6836, 0.432, 0.6871, 0.4309, 0.691, 0.5496, 0.2138, 0.5479, 0.2076, 0.5568, 0.2064, 0.5579, 0.2103, 0.4979, 0.8147, 0.5016, 0.8069, 0.5078, 0.8111, 0.505, 0.8169, 0.7831, 0.7721, 0.8192, 0.7721, 0.8192, 0.7808, 0.7831, 0.7808, 0.8408, 0.6144, 0.8447, 0.6093, 0.851, 0.6157, 0.8485, 0.6189, 0.4979, 0.8318, 0.4966, 0.8233, 0.5041, 0.8233, 0.505, 0.8296, 0.7831, 0.7808, 0.8192, 0.7808, 0.8192, 0.7894, 0.7831, 0.7894, 0.8447, 0.6441, 0.8408, 0.639, 0.8485, 0.6345, 0.851, 0.6377, 0.5075, 0.8459, 0.5016, 0.8396, 0.5078, 0.8354, 0.5122, 0.8401, 0.7831, 0.7894, 0.8192, 0.7894, 0.8192, 0.7981, 0.7831, 0.7981, 0.4454, 0.2303, 0.4454, 0.2367, 0.4365, 0.2356, 0.4365, 0.2315, 0.8078, 0.6681, 0.8078, 0.6595, 0.8153, 0.6606, 0.8153, 0.667, 0.7831, 0.7981, 0.8192, 0.7981, 0.8192, 0.8068, 0.7831, 0.8068, 0.8383, 0.633, 0.8375, 0.6267, 0.8464, 0.6267, 0.847, 0.6307, 0.4966, 0.8233, 0.4979, 0.8147, 0.505, 0.8169, 0.5041, 0.8233, 0.7831, 0.8068, 0.8192, 0.8068, 0.8192, 0.8154, 0.7831, 0.8154, 0.8383, 0.6203, 0.8408, 0.6144, 0.8485, 0.6189, 0.847, 0.6227, 0.5016, 0.8396, 0.4979, 0.8318, 0.505, 0.8296, 0.5078, 0.8354, 0.7831, 0.8154, 0.8192, 0.8154, 0.8192, 0.8241, 0.7831, 0.8241, 0.5479, 0.2011, 0.5496, 0.1949, 0.5579, 0.1984, 0.5568, 0.2023, 0.8078, 0.6595, 0.8104, 0.6512, 0.8172, 0.6545, 0.8153, 0.6606, 0.5446, 0.2001, 0.5446, 0.2362, 0.5359, 0.2362, 0.5359, 0.2001, 0.8408, 0.639, 0.8383, 0.633, 0.847, 0.6307, 0.8485, 0.6345, 0.8104, 0.6764, 0.8078, 0.6681, 0.8153, 0.667, 0.8172, 0.6731, 0.5359, 0.2001, 0.5359, 0.2362, 0.5272, 0.2362, 0.5272, 0.2001, 0.6081, 0.1949, 0.6081, 0.2036, 0.6007, 0.2025, 0.6007, 0.1961, 0.5016, 0.8069, 0.5075, 0.8006, 0.5122, 0.8064, 0.5078, 0.8111, 0.5272, 0.2001, 0.5272, 0.2362, 0.5186, 0.2362, 0.5186, 0.2001, 0.5479, 0.2076, 0.5479, 0.2011, 0.5568, 0.2023, 0.5568, 0.2064, 0.5693, 0.2068, 0.5655, 0.2081, 0.5616, 0.2068, 0.5592, 0.2036, 0.5592, 0.1995, 0.5616, 0.1962, 0.5655, 0.1949, 0.5693, 0.1962, 0.5717, 0.1995, 0.5717, 0.2036, 0.8483, 0.0006575, 0.8483, 0.03675, 0.8396, 0.03675, 0.8396, 0.0006575, 0.8375, 0.6267, 0.8383, 0.6203, 0.847, 0.6227, 0.8464, 0.6267])
me_cube.materials.append(mat_material)
me_cube.use_remesh_preserve_volume = False
me_cube.use_remesh_preserve_attributes = False
me_cube.use_mirror_vertex_groups = False
me_cube.update()

# ---- objects
ob_engine_002 = bpy.data.objects.new('engine.002', None)
ob_engine_001 = bpy.data.objects.new('engine.001', None)
ob_turret_002 = bpy.data.objects.new('turret.002', None)
ob_turret_001 = bpy.data.objects.new('turret.001', None)
ob_turret = bpy.data.objects.new('turret', None)
ob_weapon_002 = bpy.data.objects.new('weapon.002', None)
ob_weapon_001 = bpy.data.objects.new('weapon.001', None)
ob_weapon = bpy.data.objects.new('weapon', None)
ob_turret_005 = bpy.data.objects.new('turret.005', None)
ob_turret_004 = bpy.data.objects.new('turret.004', None)
ob_turret_003 = bpy.data.objects.new('turret.003', None)
ob_empty = bpy.data.objects.new('Empty', None)
ob_main = bpy.data.objects.new('main', me_cube)
ob_lamp = bpy.data.objects.new('Lamp', light_lamp)
ob_camera = bpy.data.objects.new('Camera', cam_camera)
ob_engine = bpy.data.objects.new('engine', None)

# ---- transforms, parenting, visibility, modifiers, constraints
ob_engine_002.location = (11.16, -2.121, -1.261)
ob_engine_002.rotation_euler = (0.0, -0.0, -3.142)
ob_engine_002.scale = (-2.682, -2.682, -2.682)
ob_engine_002.lineart.crease_threshold = 0.0
ob_engine_001.location = (11.16, 0.2414, 2.878)
ob_engine_001.rotation_euler = (0.0, -0.0, -3.142)
ob_engine_001.scale = (-2.682, -2.682, -2.682)
ob_engine_001.lineart.crease_threshold = 0.0
ob_turret_002.location = (7.176, -0.5313, 0.57)
ob_turret_002.rotation_euler = (0.0, -0.0, -3.142)
ob_turret_002.scale = (0.8773, 0.8773, 0.8773)
ob_turret_002.lineart.crease_threshold = 0.0
ob_turret_001.location = (7.176, 0.2414, -0.7837)
ob_turret_001.rotation_euler = (0.0, -0.0, -3.142)
ob_turret_001.scale = (0.8773, 0.8773, 0.8773)
ob_turret_001.lineart.crease_threshold = 0.0
ob_turret.location = (7.176, 1.014, 0.57)
ob_turret.rotation_euler = (0.0, -0.0, -3.142)
ob_turret.scale = (0.8773, 0.8773, 0.8773)
ob_turret.lineart.crease_threshold = 0.0
ob_weapon_002.location = (11.9, 1.014, 0.57)
ob_weapon_002.rotation_euler = (0.0, -0.0, -3.142)
ob_weapon_002.scale = (0.8773, 0.8773, 0.8773)
ob_weapon_002.lineart.crease_threshold = 0.0
ob_weapon_001.location = (11.9, 0.2414, -0.7837)
ob_weapon_001.rotation_euler = (0.0, -0.0, -3.142)
ob_weapon_001.scale = (0.8773, 0.8773, 0.8773)
ob_weapon_001.lineart.crease_threshold = 0.0
ob_weapon.location = (11.9, -0.5313, 0.57)
ob_weapon.rotation_euler = (0.0, -0.0, -3.142)
ob_weapon.scale = (0.8773, 0.8773, 0.8773)
ob_weapon.lineart.crease_threshold = 0.0
ob_turret_005.location = (-11.81, 1.315, 0.7459)
ob_turret_005.rotation_euler = (0.0, -0.0, -3.142)
ob_turret_005.scale = (1.219, 1.219, 1.219)
ob_turret_005.lineart.crease_threshold = 0.0
ob_turret_004.location = (-11.81, 0.2414, -1.135)
ob_turret_004.rotation_euler = (0.0, -0.0, -3.142)
ob_turret_004.scale = (1.219, 1.219, 1.219)
ob_turret_004.lineart.crease_threshold = 0.0
ob_turret_003.location = (-11.81, -0.8325, 0.7459)
ob_turret_003.rotation_euler = (0.0, -0.0, -3.142)
ob_turret_003.scale = (1.219, 1.219, 1.219)
ob_turret_003.lineart.crease_threshold = 0.0
ob_empty.location = (5.607, 0.2305, 0.0)
ob_empty.rotation_euler = (2.094, -0.0, -3.142)
ob_empty.empty_display_size = 2.935
ob_empty.empty_image_offset = (0.0, 0.0)
ob_empty.lineart.crease_threshold = 0.0
ob_main.location = (5.607, 0.2305, 0.0)
ob_main.rotation_euler = (0.0, -0.0, -3.142)
ob_main.lock_rotations_4d = False
ob_main.empty_display_type = 'ARROWS'
ob_main.lineart.crease_threshold = 0.0
_m = ob_main.modifiers.new('Mirror', 'MIRROR')
_m.use_axis = (False, True, False)
_m.use_clip = True
_m = ob_main.modifiers.new('Array', 'ARRAY')
_m.count = 3
_m.constant_offset_displace = (0.0, 0.0, 0.0)
_m.use_relative_offset = False
_m.use_merge_vertices = True
_m.use_object_offset = True
_m.offset_object = ob_empty
ob_lamp.location = (-1.888, -2.71, 17.34)
ob_lamp.rotation_euler = (3.792, 3.086, 1.866)
ob_lamp.scale = (2.935, 2.935, 2.935)
ob_lamp.lock_rotations_4d = False
ob_lamp.empty_display_type = 'ARROWS'
ob_lamp.color = (0.0, 0.0, 0.0, 0.0)
ob_lamp.lineart.crease_threshold = 0.0
ob_camera.location = (-11.88, 19.34, 15.7)
ob_camera.rotation_euler = (1.109, 0.01082, -2.327)
ob_camera.scale = (2.935, 2.935, 2.935)
ob_camera.lock_rotations_4d = False
ob_camera.empty_display_type = 'ARROWS'
ob_camera.color = (0.0, 0.0, 0.0, 0.0)
ob_camera.display_type = 'WIRE'
ob_camera.lineart.crease_threshold = 0.0
ob_engine.location = (11.16, 2.604, -1.261)
ob_engine.rotation_euler = (0.0, -0.0, -3.142)
ob_engine.scale = (-2.682, -2.682, -2.682)
ob_engine.lineart.crease_threshold = 0.0

# ---- collection membership
scene.collection.objects.link(ob_engine_002)
scene.collection.objects.link(ob_engine_001)
scene.collection.objects.link(ob_turret_002)
scene.collection.objects.link(ob_turret_001)
scene.collection.objects.link(ob_turret)
scene.collection.objects.link(ob_weapon_002)
scene.collection.objects.link(ob_weapon_001)
scene.collection.objects.link(ob_weapon)
scene.collection.objects.link(ob_turret_005)
scene.collection.objects.link(ob_turret_004)
scene.collection.objects.link(ob_turret_003)
col_collection_1.objects.link(ob_empty)
col_collection_1.objects.link(ob_main)
col_collection_1.objects.link(ob_lamp)
col_collection_1.objects.link(ob_camera)
col_collection_1.objects.link(ob_engine)

# ---- scene / render settings (as saved in the file)
scene.camera = ob_camera
scene.frame_start = 1; scene.frame_end = 250; scene.frame_set(34)
scene.render.engine = 'BLENDER_EEVEE_NEXT'
scene.render.resolution_percentage = 50
scene.render.dither_intensity = 0.0
scene.cycles.use_denoising = False
scene.cycles.samples = 128
scene.cycles.sampling_pattern = 'TABULATED_SOBOL'
scene.cycles.light_sampling_threshold = 0.0
scene.cycles.use_adaptive_sampling = False
scene.cycles.use_light_tree = False
scene.cycles.blur_glossy = 0.0
scene.cycles.sample_clamp_indirect = 0.0
scene.view_settings.view_transform = 'Standard'
bpy.context.view_layer.update()
